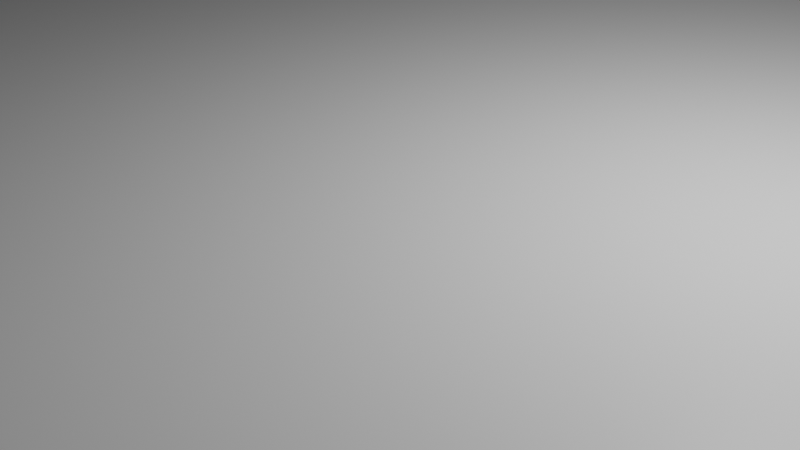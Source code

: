 # Source: clipboard.blend  (saved by Blender 2.92.15; exported with 4.5.12 LTS)
import bpy
from mathutils import Matrix  # noqa: F401  (used for matrix-valued properties, if any)

bpy.ops.wm.read_factory_settings(use_empty=True)
scene = bpy.context.scene
scene.name = 'Scene'

# ---- collections
col_collection = bpy.data.collections.new('Collection'); scene.collection.children.link(col_collection)

# ---- materials (node trees are filled in below, after node groups)
mat_material = bpy.data.materials.new('Material')
mat_material.alpha_threshold = 0.0
mat_material.use_transparent_shadow = False
mat_material.line_color = (0.0, 0.0, 0.0, 1.0)

# ---- material node trees
mat_material.use_nodes = True; mat_material.node_tree.nodes.clear()
_N = mat_material.node_tree.nodes; _L = mat_material.node_tree.links
n0 = _N.new('ShaderNodeOutputMaterial'); n0.name = 'Material Output'; n0.location = (300, 300)
n1 = _N.new('ShaderNodeBsdfPrincipled'); n1.name = 'Principled BSDF'; n1.location = (10, 300)
n1.distribution = 'GGX'
n1.subsurface_method = 'BURLEY'
n1.inputs[2].default_value = 0.4
n1.inputs[3].default_value = 1.45
n1.inputs[27].default_value = (0.0, 0.0, 0.0, 1.0)
n1.inputs[28].default_value = 1.0
_L.new(n1.outputs[0], n0.inputs[0])
n0.is_active_output = True

# ---- world
world_world = bpy.data.worlds.new('World'); scene.world = world_world
world_world.use_nodes = True; world_world.node_tree.nodes.clear()
_N = world_world.node_tree.nodes; _L = world_world.node_tree.links
n0 = _N.new('ShaderNodeOutputWorld'); n0.name = 'World Output'; n0.location = (300, 300)
n1 = _N.new('ShaderNodeBackground'); n1.name = 'Background'; n1.location = (10, 300)
n1.inputs[0].default_value = (0.05088, 0.05088, 0.05088, 1.0)
_L.new(n1.outputs[0], n0.inputs[0])
n0.is_active_output = True
world_world.color = (0.05088, 0.05088, 0.05088)
world_world.use_sun_shadow = False
world_world.sun_shadow_jitter_overblur = 0.0

# ---- cameras
cam_camera = bpy.data.cameras.new('Camera')
cam_camera.clip_end = 100.0
cam_camera.ortho_scale = 7.314

# ---- lights
light_light = bpy.data.lights.new('Light', 'POINT')
light_light.transmission_factor = 0.0
light_light.energy = 1000.0
light_light.shadow_soft_size = 0.1
light_light.shadow_maximum_resolution = 0.006
light_light.use_absolute_resolution = True

# ---- meshes
me_cube = bpy.data.meshes.new('Cube')
me_cube.from_pydata([(1.0, 1.0, 1.0), (1.0, 1.0, -1.0), (1.0, -1.0, 1.0), (1.0, -1.0, -1.0), (-1.0, 1.0, 1.0), (-1.0, 1.0, -1.0), (-1.0, -1.0, 1.0), (-1.0, -1.0, -1.0)], [], [(0, 4, 6, 2), (3, 2, 6, 7), (7, 6, 4, 5), (5, 1, 3, 7), (1, 0, 2, 3), (5, 4, 0, 1)])
_uv = me_cube.uv_layers.new(name='UVMap')
_uv.uv.foreach_set('vector', [0.625, 0.5, 0.875, 0.5, 0.875, 0.75, 0.625, 0.75, 0.375, 0.75, 0.625, 0.75, 0.625, 1.0, 0.375, 1.0, 0.375, 0.0, 0.625, 0.0, 0.625, 0.25, 0.375, 0.25, 0.125, 0.5, 0.375, 0.5, 0.375, 0.75, 0.125, 0.75, 0.375, 0.5, 0.625, 0.5, 0.625, 0.75, 0.375, 0.75, 0.375, 0.25, 0.625, 0.25, 0.625, 0.5, 0.375, 0.5])
me_cube.materials.append(mat_material)
me_cube.use_remesh_preserve_volume = False
me_cube.use_remesh_preserve_attributes = False
me_cube.use_mirror_vertex_groups = False
me_cube.update()

# ---- objects
ob_cube = bpy.data.objects.new('Cube', me_cube)
ob_light = bpy.data.objects.new('Light', light_light)
ob_camera = bpy.data.objects.new('Camera', cam_camera)

# ---- transforms, parenting, visibility, modifiers, constraints
ob_cube.location = (0.0, 0.0, 0.0)
ob_cube.scale = (64.0, 32.0, 1.0)
ob_cube.lock_rotations_4d = False
ob_cube.empty_display_type = 'ARROWS'
ob_cube.lineart.crease_threshold = 0.0
ob_light.location = (4.076, 1.005, 5.904)
ob_light.rotation_euler = (0.6503, 0.05522, 1.866)
ob_light.lock_rotations_4d = False
ob_light.empty_display_type = 'ARROWS'
ob_light.color = (0.0, 0.0, 0.0, 0.0)
ob_light.lineart.crease_threshold = 0.0
ob_camera.location = (7.359, -6.926, 4.958)
ob_camera.rotation_euler = (1.109, 0.0, 0.8149)
ob_camera.lock_rotations_4d = False
ob_camera.empty_display_type = 'ARROWS'
ob_camera.color = (0.0, 0.0, 0.0, 0.0)
ob_camera.display_type = 'WIRE'
ob_camera.lineart.crease_threshold = 0.0

# ---- collection membership
col_collection.objects.link(ob_cube)
col_collection.objects.link(ob_light)
col_collection.objects.link(ob_camera)

# ---- scene / render settings (as saved in the file)
scene.camera = ob_camera
scene.frame_start = 1; scene.frame_end = 250; scene.frame_set(1)
scene.render.engine = 'BLENDER_EEVEE_NEXT'
scene.cycles.use_denoising = False
scene.cycles.samples = 128
scene.cycles.sampling_pattern = 'TABULATED_SOBOL'
scene.cycles.use_adaptive_sampling = False
scene.cycles.use_light_tree = False
scene.view_settings.view_transform = 'Filmic'
bpy.context.view_layer.update()
